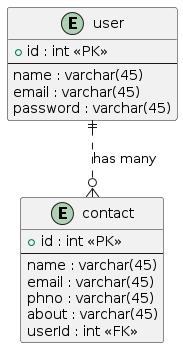

The diagram above was rendered by PlantUML. Its source (embedded in the PNG):
@startuml
entity "user" as user {
  + id : int <<PK>>
  --
  name : varchar(45)
  email : varchar(45)
  password : varchar(45)
}

entity "contact" as contact {
  + id : int <<PK>>
  --
  name : varchar(45)
  email : varchar(45)
  phno : varchar(45)
  about : varchar(45)
  userId : int <<FK>>
}

user ||..o{ contact : "has many"
@enduml